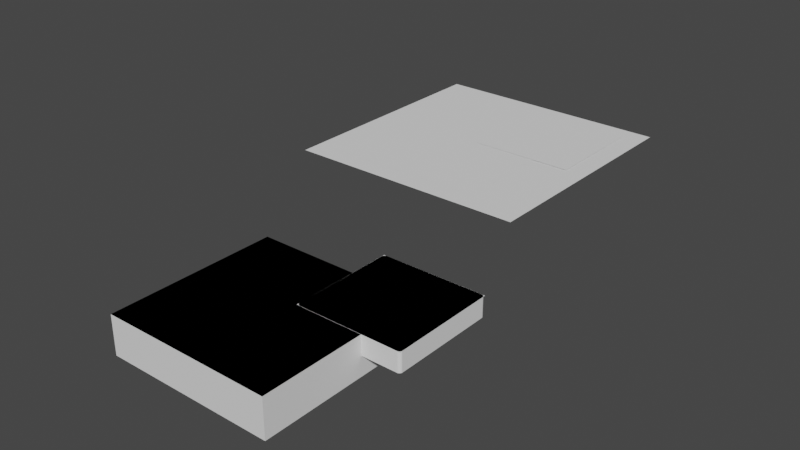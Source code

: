 # Source: untitled.blend  (saved by Blender 2.82.7; exported with 4.5.12 LTS)
import bpy
from mathutils import Matrix  # noqa: F401  (used for matrix-valued properties, if any)

bpy.ops.wm.read_factory_settings(use_empty=True)
scene = bpy.context.scene
scene.name = 'Scene'

# ---- collections
col_soc_internal = bpy.data.collections.new('SOC_Internal'); scene.collection.children.link(col_soc_internal)
col_soc_solid = bpy.data.collections.new('SOC_Solid'); col_soc_internal.children.link(col_soc_solid)
col_soc_reference = bpy.data.collections.new('SOC_Reference'); col_soc_internal.children.link(col_soc_reference)
col_soc_preview = bpy.data.collections.new('SOC_Preview'); col_soc_internal.children.link(col_soc_preview)

# ---- world
world_world = bpy.data.worlds.new('World'); scene.world = world_world
world_world.use_nodes = True; world_world.node_tree.nodes.clear()
_N = world_world.node_tree.nodes; _L = world_world.node_tree.links
n0 = _N.new('ShaderNodeOutputWorld'); n0.name = 'World Output'; n0.location = (300, 300)
n1 = _N.new('ShaderNodeBackground'); n1.name = 'Background'; n1.location = (10, 300)
n1.inputs[0].default_value = (0.05088, 0.05088, 0.05088, 1.0)
_L.new(n1.outputs[0], n0.inputs[0])
n0.is_active_output = True
world_world.color = (0.05088, 0.05088, 0.05088)
world_world.use_sun_shadow = False
world_world.sun_shadow_jitter_overblur = 0.0

# ---- meshes
me_plane = bpy.data.meshes.new('Plane')
me_plane.from_pydata([(-39.78, -39.78, 0.0), (39.78, -39.78, 0.0), (-39.78, 39.78, 0.0), (39.78, 39.78, 0.0)], [], [(0, 1, 3, 2)])
_uv = me_plane.uv_layers.new(name='UVMap')
_uv.uv.foreach_set('vector', [0.0, 0.0, 1.0, 0.0, 1.0, 1.0, 0.0, 1.0])
me_plane.use_remesh_fix_poles = True
me_plane.use_remesh_preserve_attributes = False
me_plane.use_mirror_vertex_groups = False
me_plane.update()
me_plane_001 = bpy.data.meshes.new('Plane.001')
me_plane_001.from_pydata([(-25.0, -25.0, 0.0), (25.0, -25.0, 0.0), (-25.0, 25.0, 0.0), (25.0, 25.0, 0.0)], [], [(0, 1, 3, 2)])
_uv = me_plane_001.uv_layers.new(name='UVMap')
_uv.uv.foreach_set('vector', [0.0, 0.0, 1.0, 0.0, 1.0, 1.0, 0.0, 1.0])
me_plane_001.use_remesh_fix_poles = True
me_plane_001.use_remesh_preserve_attributes = False
me_plane_001.use_mirror_vertex_groups = False
me_plane_001.update()
me_mesh_040 = bpy.data.meshes.new('Mesh.040')
me_mesh_040.from_pydata([(67.91, -49.78, -0.1), (67.91, 68.69, -0.1), (-49.78, 68.69, -0.1), (-49.78, -49.78, -0.1)], [], [(0, 1, 2, 3)])
me_mesh_040.use_remesh_fix_poles = True
me_mesh_040.use_remesh_preserve_attributes = False
me_mesh_040.use_mirror_vertex_groups = False
me_mesh_040.update()
me_mesh_001 = bpy.data.meshes.new('Mesh.001')
me_mesh_001.from_pydata([(39.78, -39.78, 0.0), (39.78, 39.78, 0.0), (-39.78, 39.78, 0.0), (-39.78, -39.78, 0.0)], [], [(0, 1, 2, 3)])
me_mesh_001.use_remesh_fix_poles = True
me_mesh_001.use_remesh_preserve_attributes = False
me_mesh_001.use_mirror_vertex_groups = False
me_mesh_001.update()
me_mesh = bpy.data.meshes.new('Mesh')
me_mesh.from_pydata([(23.5, -25.0, 0.0), (23.79, -24.97, 0.0), (24.07, -24.89, 0.0), (24.33, -24.75, 0.0), (24.56, -24.56, 0.0), (24.75, -24.33, 0.0), (24.89, -24.07, 0.0), (24.97, -23.79, 0.0), (25.0, 23.5, 0.0), (24.97, 23.79, 0.0), (24.89, 24.07, 0.0), (24.75, 24.33, 0.0), (24.56, 24.56, 0.0), (24.33, 24.75, 0.0), (24.07, 24.89, 0.0), (23.79, 24.97, 0.0), (-23.5, 25.0, 0.0), (-23.79, 24.97, 0.0), (-24.07, 24.89, 0.0), (-24.33, 24.75, 0.0), (-24.56, 24.56, 0.0), (-24.75, 24.33, 0.0), (-24.89, 24.07, 0.0), (-24.97, 23.79, 0.0), (-25.0, -23.5, 0.0), (-24.97, -23.79, 0.0), (-24.89, -24.07, 0.0), (-24.75, -24.33, 0.0), (-24.56, -24.56, 0.0), (-24.33, -24.75, 0.0), (-24.07, -24.89, 0.0), (-23.79, -24.97, 0.0)], [], [(0, 1, 2, 3, 4, 5, 6, 7, 8, 9, 10, 11, 12, 13, 14, 15, 16, 17, 18, 19, 20, 21, 22, 23, 24, 25, 26, 27, 28, 29, 30, 31)])
me_mesh.use_remesh_fix_poles = True
me_mesh.use_remesh_preserve_attributes = False
me_mesh.use_mirror_vertex_groups = False
me_mesh.update()
me_mesh_005 = bpy.data.meshes.new('Mesh.005')
me_mesh_005.from_pydata([(39.78, -39.78, 0.0), (39.78, 39.78, 0.0), (-39.78, 39.78, 0.0), (-39.78, -39.78, 0.0)], [], [(0, 1, 2, 3)])
me_mesh_005.use_remesh_fix_poles = True
me_mesh_005.use_remesh_preserve_attributes = False
me_mesh_005.use_mirror_vertex_groups = False
me_mesh_005.update()
me_mesh_007 = bpy.data.meshes.new('Mesh.007')
me_mesh_007.from_pydata([(25.0, -25.0, 0.0), (25.0, 25.0, 0.0), (-25.0, 25.0, 0.0), (-25.0, -25.0, 0.0)], [], [(0, 1, 2, 3)])
me_mesh_007.use_remesh_fix_poles = True
me_mesh_007.use_remesh_preserve_attributes = False
me_mesh_007.use_mirror_vertex_groups = False
me_mesh_007.update()

# ---- objects
ob_plane = bpy.data.objects.new('Plane', me_plane)
ob_plane_001 = bpy.data.objects.new('Plane.001', me_plane_001)
ob_soc_bounding_frame = bpy.data.objects.new('SOC_Bounding Frame', me_mesh_040)
ob_soc_plane_body = bpy.data.objects.new('SOC_Plane.body', me_mesh_001)
ob_soc_plane_001_body = bpy.data.objects.new('SOC_Plane.001.body', me_mesh)
ob_soc_master_collection_reference = bpy.data.objects.new('SOC_Master Collection.reference', None)
ob_soc_plane_preview = bpy.data.objects.new('SOC_Plane.preview', me_mesh_005)
ob_soc_plane_001_preview = bpy.data.objects.new('SOC_Plane.001.preview', me_mesh_007)

# ---- transforms, parenting, visibility, modifiers, constraints
ob_plane.location = (0.0, -47.88, 0.0)
ob_plane.display_type = 'WIRE'
ob_plane.lineart.crease_threshold = 0.0
ob_plane_001.location = (32.91, -14.19, 0.07572)
ob_plane_001.display_type = 'WIRE'
ob_plane_001.lineart.crease_threshold = 0.0
ob_soc_bounding_frame.location = (-30.32, 106.1, 6.819)
ob_soc_bounding_frame.lineart.crease_threshold = 0.0
ob_soc_plane_body.location = (0.0, -47.88, 0.0)
ob_soc_plane_body.hide_select = True
ob_soc_plane_body.lineart.crease_threshold = 0.0
_m = ob_soc_plane_body.modifiers.new('SOC_Solidify', 'SOLIDIFY')
_m.thickness = 18.1
_m.nonmanifold_merge_threshold = 0.0003
_m = ob_soc_plane_body.modifiers.new('SOC_Boolean.Plane.001', 'BOOLEAN')
_m.object = ob_soc_plane_001_body
_m.solver = 'FAST'
ob_soc_plane_001_body.location = (32.91, -14.19, 0.07572)
ob_soc_plane_001_body.hide_select = True
ob_soc_plane_001_body.display_type = 'WIRE'
ob_soc_plane_001_body.lineart.crease_threshold = 0.0
_m = ob_soc_plane_001_body.modifiers.new('SOC_Solidify', 'SOLIDIFY')
_m.thickness = 9.13
_m.nonmanifold_merge_threshold = 0.0003
ob_soc_master_collection_reference.location = (0.0, 0.0, 0.0)
ob_soc_master_collection_reference.empty_display_size = 5.0
ob_soc_master_collection_reference.lineart.crease_threshold = 0.0
ob_soc_plane_preview.location = (-30.32, 106.1, 6.819)
ob_soc_plane_preview.color = (0.0, 0.0, 0.0, 1.0)
ob_soc_plane_preview.lineart.crease_threshold = 0.0
ob_soc_plane_001_preview.location = (2.588, 139.8, 7.095)
ob_soc_plane_001_preview.color = (0.5, 0.5, 0.5, 1.0)
ob_soc_plane_001_preview.hide_select = True
ob_soc_plane_001_preview.lineart.crease_threshold = 0.0

# ---- collection membership
scene.collection.objects.link(ob_plane)
scene.collection.objects.link(ob_plane_001)
col_soc_internal.objects.link(ob_soc_bounding_frame)
col_soc_solid.objects.link(ob_soc_plane_body)
col_soc_solid.objects.link(ob_soc_plane_001_body)
col_soc_reference.objects.link(ob_soc_master_collection_reference)
col_soc_preview.objects.link(ob_soc_plane_preview)
col_soc_preview.objects.link(ob_soc_plane_001_preview)

# ---- scene / render settings (as saved in the file)
scene.frame_start = 1; scene.frame_end = 250; scene.frame_set(1)
scene.render.engine = 'BLENDER_EEVEE_NEXT'
scene.cycles.use_denoising = False
scene.cycles.samples = 128
scene.cycles.sampling_pattern = 'TABULATED_SOBOL'
scene.cycles.use_adaptive_sampling = False
scene.cycles.use_light_tree = False
scene.view_settings.view_transform = 'Filmic'
scene.unit_settings.scale_length = 0.001
bpy.context.view_layer.update()

# ---- added for rendering (the .blend has no active camera and no usable light): camera, sun
cam_auto = bpy.data.cameras.new('AutoCamera')
cam_auto.lens = 50.0
cam_auto.sensor_width = 36.0
cam_auto.clip_end = 4832.14
ob_auto_camera = bpy.data.objects.new('AutoCamera', cam_auto)
scene.collection.objects.link(ob_auto_camera)
ob_auto_camera.location = (264.241, -286.841, 214.767)
ob_auto_camera.rotation_euler = (1.09748, -7.21219e-08, 0.694738)
scene.camera = ob_auto_camera
light_auto_sun = bpy.data.lights.new('AutoSun', 'SUN')
light_auto_sun.energy = 3.0
light_auto_sun.angle = 0.0523599
ob_auto_sun = bpy.data.objects.new('AutoSun', light_auto_sun)
scene.collection.objects.link(ob_auto_sun)
ob_auto_sun.rotation_euler = (0.872665, 0.174533, 0.523599)
bpy.context.view_layer.update()
